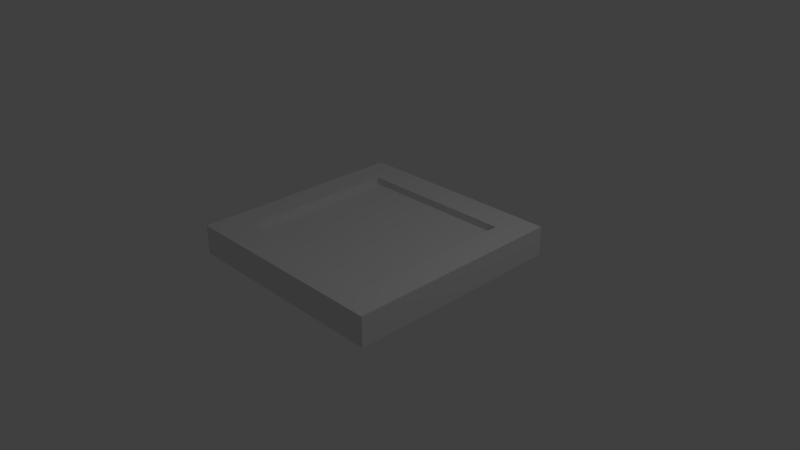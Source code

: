 # Source: pond_1.blend  (saved by Blender 2.72.0; exported with 4.5.12 LTS)
import bpy
from mathutils import Matrix  # noqa: F401  (used for matrix-valued properties, if any)

bpy.ops.wm.read_factory_settings(use_empty=True)
scene = bpy.context.scene
scene.name = 'Scene'

# ---- collections
col_collection_1 = bpy.data.collections.new('Collection 1'); scene.collection.children.link(col_collection_1)

# ---- materials (node trees are filled in below, after node groups)
mat_material_001 = bpy.data.materials.new('Material.001')
mat_material_001.alpha_threshold = 0.0
mat_material_001.use_transparent_shadow = False
mat_material_001.roughness = 0.5

# ---- material node trees

# ---- world
world_world = bpy.data.worlds.new('World'); scene.world = world_world
world_world.color = (0.05088, 0.05088, 0.05088)
world_world.use_sun_shadow = False
world_world.sun_shadow_jitter_overblur = 0.0
world_world.cycles.sampling_method = 'MANUAL'
world_world.cycles.sample_map_resolution = 256

# ---- cameras
cam_camera = bpy.data.cameras.new('Camera')
cam_camera.clip_end = 100.0
cam_camera.lens = 35.0
cam_camera.sensor_width = 32.0
cam_camera.sensor_height = 18.0
cam_camera.ortho_scale = 7.314
cam_camera.dof.focus_distance = 0.0
cam_camera.dof.aperture_fstop = 128.0

# ---- lights
light_lamp = bpy.data.lights.new('Lamp', 'POINT')
light_lamp.transmission_factor = 0.0
light_lamp.cutoff_distance = 30.0
light_lamp.energy = 100.0
light_lamp.shadow_buffer_clip_start = 1.001
light_lamp.shadow_soft_size = 0.1
light_lamp.shadow_maximum_resolution = 0.006
light_lamp.use_absolute_resolution = True
light_lamp.cycles.use_multiple_importance_sampling = False

# ---- meshes
me_plane = bpy.data.meshes.new('Plane')
me_plane.from_pydata([(-1.5, -1.5, 0.0), (1.5, -1.5, 0.0), (-1.5, 1.5, 0.0), (1.5, 1.5, 0.0), (-1.5, -1.5, 0.3), (1.5, -1.5, 0.3), (-1.5, 1.5, 0.3), (1.5, 1.5, 0.3), (1.102, -1.5, 0.0), (1.102, 1.5, 0.0), (-1.114, 1.5, 0.0), (-1.114, -1.5, 0.0), (-1.5, 1.086, 0.0), (1.5, 1.086, 0.0), (1.102, 1.086, 0.3), (-1.114, 1.086, 0.3), (-1.5, -1.06, 0.0), (1.5, -1.06, 0.0), (1.102, -1.06, 0.3), (-1.114, -1.06, 0.3), (-1.5, -1.5, 0.4), (1.5, -1.5, 0.4), (-1.5, 1.5, 0.4), (1.5, 1.5, 0.4), (1.102, -1.5, 0.4), (1.102, 1.5, 0.4), (-1.114, 1.5, 0.4), (-1.114, -1.5, 0.4), (-1.5, 1.086, 0.4), (1.5, 1.086, 0.4), (1.102, 1.086, 0.4), (-1.114, 1.086, 0.4), (-1.5, -1.06, 0.4), (1.5, -1.06, 0.4), (1.102, -1.06, 0.4), (-1.114, -1.06, 0.4)], [], [(0, 16, 12, 2, 10, 9, 3, 13, 17, 1, 8, 11), (1, 17, 13, 3, 7, 23, 29, 33, 21, 5), (9, 10, 2, 6, 22, 26, 25, 23, 7, 3), (15, 14, 30, 31), (2, 12, 16, 0, 4, 20, 32, 28, 22, 6), (19, 18, 14, 15), (5, 21, 24, 27, 20, 4, 0, 11, 8, 1), (30, 29, 23, 25), (31, 30, 25, 26), (28, 31, 26, 22), (34, 33, 29, 30), (32, 35, 31, 28), (24, 21, 33, 34), (27, 24, 34, 35), (20, 27, 35, 32), (19, 15, 31, 35), (18, 19, 35, 34), (14, 18, 34, 30)])
_uv = me_plane.uv_layers.new(name='UVMap')
_uv.uv.foreach_set('vector', [0.1905, 0.5396, 0.176, 0.5396, 0.1053, 0.5396, 0.09162, 0.5396, 0.09162, 0.5287, 0.09162, 0.466, 0.09162, 0.4548, 0.1053, 0.4548, 0.176, 0.4548, 0.1905, 0.4548, 0.1905, 0.466, 0.1905, 0.5287, 0.1997, 0.7646, 0.1997, 0.7703, 0.1997, 0.7984, 0.1997, 0.8038, 0.1928, 0.8038, 0.1905, 0.8038, 0.1905, 0.7984, 0.1905, 0.7703, 0.1905, 0.7646, 0.1928, 0.7646, 0.2088, 0.7698, 0.2088, 0.7987, 0.2088, 0.8038, 0.202, 0.8038, 0.1997, 0.8038, 0.1997, 0.7987, 0.1997, 0.7698, 0.1997, 0.7646, 0.202, 0.7646, 0.2088, 0.7646, 0.07331, 0.6518, 0.07331, 0.5779, 0.09275, 0.5779, 0.09275, 0.6518, 0.2271, 0.7646, 0.2271, 0.77, 0.2271, 0.798, 0.2271, 0.8038, 0.2203, 0.8038, 0.218, 0.8038, 0.218, 0.798, 0.218, 0.77, 0.218, 0.7646, 0.2203, 0.7646, 1.001, 0.002095, 1.001, 0.4473, 0.4986, 0.4473, 0.4986, 0.002095, 0.2157, 0.7646, 0.218, 0.7646, 0.218, 0.7698, 0.218, 0.7987, 0.218, 0.8038, 0.2157, 0.8038, 0.2088, 0.8038, 0.2088, 0.7987, 0.2088, 0.7698, 0.2088, 0.7646, 0.1714, 0.6999, 0.1714, 0.6336, 0.2518, 0.6336, 0.2518, 0.6999, 0.173, 0.7248, 0.173, 0.5771, 0.2534, 0.5771, 0.2534, 0.7248, 0.1714, 0.6936, 0.1714, 0.6292, 0.2518, 0.6292, 0.2518, 0.6936, 0.2456, 0.7405, 0.1794, 0.7405, 0.1794, 0.5737, 0.2456, 0.5737, 0.2415, 0.7352, 0.1771, 0.7352, 0.1771, 0.5684, 0.2415, 0.5684, 0.1712, 0.6935, 0.1712, 0.6272, 0.2568, 0.6272, 0.2568, 0.6935, 0.1728, 0.7264, 0.1728, 0.5787, 0.2584, 0.5787, 0.2584, 0.7264, 0.1712, 0.6872, 0.1712, 0.6228, 0.2568, 0.6228, 0.2568, 0.6872, 0.1122, 0.5779, 0.1122, 0.6495, 0.09275, 0.6495, 0.09275, 0.5779, 0.07331, 0.5779, 0.07331, 0.6518, 0.05388, 0.6518, 0.05388, 0.5779, 0.1316, 0.5779, 0.1316, 0.6495, 0.1122, 0.6495, 0.1122, 0.5779])
me_plane.materials.append(mat_material_001)
me_plane.use_remesh_preserve_volume = False
me_plane.use_remesh_preserve_attributes = False
me_plane.use_mirror_vertex_groups = False
me_plane.update()

# ---- objects
ob_plane = bpy.data.objects.new('Plane', me_plane)
ob_lamp = bpy.data.objects.new('Lamp', light_lamp)
ob_camera = bpy.data.objects.new('Camera', cam_camera)

# ---- transforms, parenting, visibility, modifiers, constraints
ob_plane.location = (0.0, 0.0, 0.0)
ob_plane.lineart.crease_threshold = 0.0
ob_lamp.location = (4.076, 1.005, 5.904)
ob_lamp.rotation_euler = (0.6503, 0.05522, 1.866)
ob_lamp.lock_rotations_4d = False
ob_lamp.empty_display_type = 'ARROWS'
ob_lamp.color = (0.0, 0.0, 0.0, 0.0)
ob_lamp.lineart.crease_threshold = 0.0
ob_camera.location = (7.481, -6.508, 5.344)
ob_camera.rotation_euler = (1.109, 0.01082, 0.8149)
ob_camera.lock_rotations_4d = False
ob_camera.empty_display_type = 'ARROWS'
ob_camera.color = (0.0, 0.0, 0.0, 0.0)
ob_camera.display_type = 'WIRE'
ob_camera.lineart.crease_threshold = 0.0

# ---- collection membership
col_collection_1.objects.link(ob_plane)
col_collection_1.objects.link(ob_lamp)
col_collection_1.objects.link(ob_camera)

# ---- scene / render settings (as saved in the file)
scene.camera = ob_camera
scene.frame_start = 1; scene.frame_end = 250; scene.frame_set(1)
scene.render.engine = 'BLENDER_EEVEE_NEXT'
scene.render.resolution_percentage = 50
scene.render.dither_intensity = 0.0
scene.cycles.use_denoising = False
scene.cycles.samples = 10
scene.cycles.sampling_pattern = 'TABULATED_SOBOL'
scene.cycles.light_sampling_threshold = 0.0
scene.cycles.use_adaptive_sampling = False
scene.cycles.use_light_tree = False
scene.cycles.blur_glossy = 0.0
scene.cycles.pixel_filter_type = 'GAUSSIAN'
scene.cycles.sample_clamp_indirect = 0.0
scene.view_settings.view_transform = 'Standard'
bpy.context.view_layer.update()
